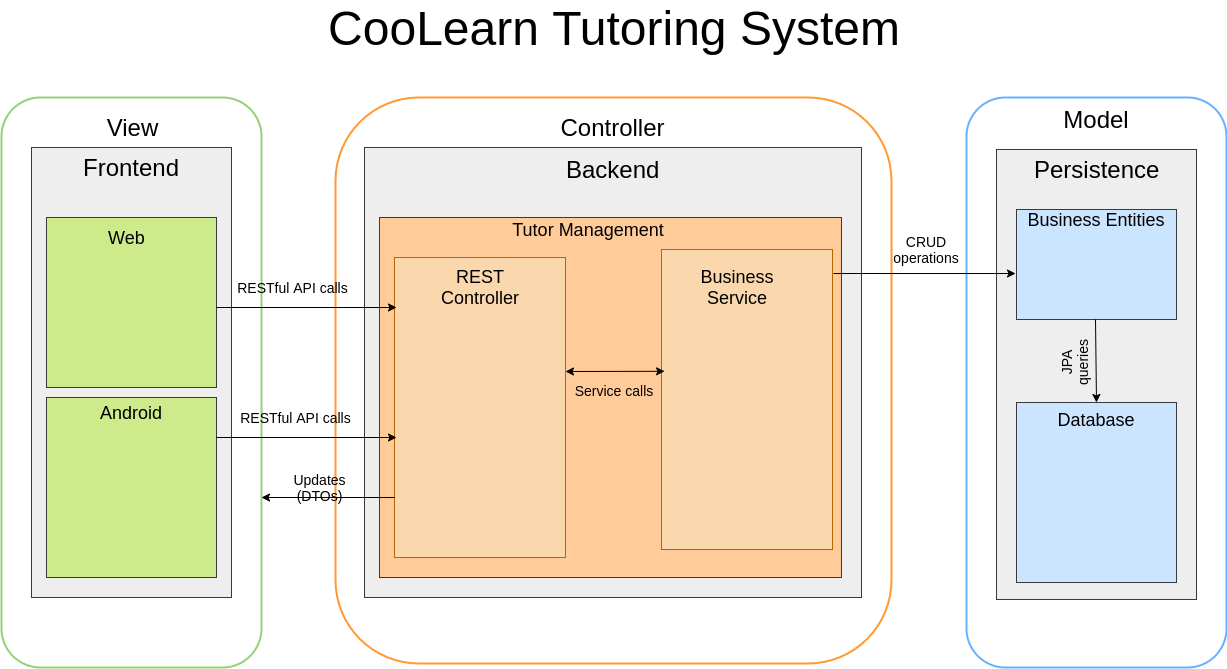

The diagram above was exported from draw.io. Its source (the exported page's mxGraphModel, read from the mxfile embedded in the PNG):
<mxGraphModel dx="2168" dy="760" grid="1" gridSize="10" guides="1" tooltips="1" connect="1" arrows="1" fold="1" page="1" pageScale="1" pageWidth="827" pageHeight="1169" background="#ffffff" math="0" shadow="0">
  <root>
    <mxCell id="0" />
    <mxCell id="1" parent="0" />
    <mxCell id="gDDmOcbXdFC-csD6_VTi-2" value="" style="rounded=1;whiteSpace=wrap;html=1;strokeWidth=2;fillColor=none;strokeColor=#FF9933;" parent="1" vertex="1">
      <mxGeometry x="284" y="150" width="556" height="566" as="geometry" />
    </mxCell>
    <mxCell id="gDDmOcbXdFC-csD6_VTi-10" value="" style="rounded=1;whiteSpace=wrap;html=1;strokeWidth=2;fillColor=none;strokeColor=#66B2FF;" parent="1" vertex="1">
      <mxGeometry x="915" y="150" width="260" height="570" as="geometry" />
    </mxCell>
    <mxCell id="V4DNcRsJb2FE44sbOV4u-7" value="" style="rounded=0;whiteSpace=wrap;html=1;fillColor=#eeeeee;strokeColor=#36393d;" parent="1" vertex="1">
      <mxGeometry x="-20" y="200" width="200" height="450" as="geometry" />
    </mxCell>
    <mxCell id="V4DNcRsJb2FE44sbOV4u-8" value="" style="rounded=0;whiteSpace=wrap;html=1;fillColor=#eeeeee;strokeColor=#36393d;" parent="1" vertex="1">
      <mxGeometry x="313" y="200" width="497" height="450" as="geometry" />
    </mxCell>
    <mxCell id="V4DNcRsJb2FE44sbOV4u-9" value="" style="rounded=0;whiteSpace=wrap;html=1;fillColor=#eeeeee;strokeColor=#36393d;" parent="1" vertex="1">
      <mxGeometry x="945" y="202" width="200" height="450" as="geometry" />
    </mxCell>
    <mxCell id="V4DNcRsJb2FE44sbOV4u-10" value="&lt;font style=&quot;font-size: 24px&quot;&gt;Frontend&lt;/font&gt;" style="text;html=1;resizable=0;autosize=1;align=center;verticalAlign=middle;points=[];fillColor=none;strokeColor=none;rounded=0;" parent="1" vertex="1">
      <mxGeometry x="25" y="210" width="110" height="20" as="geometry" />
    </mxCell>
    <mxCell id="V4DNcRsJb2FE44sbOV4u-11" value="&lt;font style=&quot;font-size: 24px&quot;&gt;Backend&lt;/font&gt;" style="text;html=1;resizable=0;autosize=1;align=center;verticalAlign=middle;points=[];fillColor=none;strokeColor=none;rounded=0;" parent="1" vertex="1">
      <mxGeometry x="506.5" y="212" width="110" height="20" as="geometry" />
    </mxCell>
    <mxCell id="V4DNcRsJb2FE44sbOV4u-12" value="&lt;font style=&quot;font-size: 24px&quot;&gt;Persistence&lt;/font&gt;" style="text;html=1;resizable=0;autosize=1;align=center;verticalAlign=middle;points=[];fillColor=none;strokeColor=none;rounded=0;" parent="1" vertex="1">
      <mxGeometry x="975" y="212" width="140" height="20" as="geometry" />
    </mxCell>
    <mxCell id="V4DNcRsJb2FE44sbOV4u-13" value="" style="rounded=0;whiteSpace=wrap;html=1;fillColor=#cdeb8b;strokeColor=#36393d;" parent="1" vertex="1">
      <mxGeometry x="-5" y="270" width="170" height="170" as="geometry" />
    </mxCell>
    <mxCell id="V4DNcRsJb2FE44sbOV4u-14" value="" style="rounded=0;whiteSpace=wrap;html=1;fillColor=#cdeb8b;strokeColor=#36393d;" parent="1" vertex="1">
      <mxGeometry x="-5" y="450" width="170" height="180" as="geometry" />
    </mxCell>
    <mxCell id="V4DNcRsJb2FE44sbOV4u-15" value="&lt;font style=&quot;font-size: 18px&quot;&gt;Web&lt;/font&gt;" style="text;html=1;resizable=0;autosize=1;align=center;verticalAlign=middle;points=[];fillColor=none;strokeColor=none;rounded=0;" parent="1" vertex="1">
      <mxGeometry x="50" y="280" width="50" height="20" as="geometry" />
    </mxCell>
    <mxCell id="V4DNcRsJb2FE44sbOV4u-16" value="&lt;font style=&quot;font-size: 18px&quot;&gt;Android&lt;/font&gt;" style="text;html=1;resizable=0;autosize=1;align=center;verticalAlign=middle;points=[];fillColor=none;strokeColor=none;rounded=0;" parent="1" vertex="1">
      <mxGeometry x="40" y="455" width="80" height="20" as="geometry" />
    </mxCell>
    <mxCell id="V4DNcRsJb2FE44sbOV4u-19" value="&lt;font style=&quot;font-size: 48px&quot;&gt;CooLearn Tutoring System&lt;/font&gt;" style="text;html=1;strokeColor=none;fillColor=none;align=center;verticalAlign=middle;whiteSpace=wrap;rounded=0;" parent="1" vertex="1">
      <mxGeometry x="266.5" y="70" width="590" height="20" as="geometry" />
    </mxCell>
    <mxCell id="V4DNcRsJb2FE44sbOV4u-24" value="" style="rounded=0;whiteSpace=wrap;html=1;fillColor=#ffcc99;strokeColor=#36393d;" parent="1" vertex="1">
      <mxGeometry x="328" y="270" width="462" height="360" as="geometry" />
    </mxCell>
    <mxCell id="V4DNcRsJb2FE44sbOV4u-25" value="&lt;font style=&quot;font-size: 18px&quot;&gt;Tutor Management&lt;/font&gt;" style="text;html=1;strokeColor=none;fillColor=none;align=center;verticalAlign=middle;whiteSpace=wrap;rounded=0;" parent="1" vertex="1">
      <mxGeometry x="451.5" y="272" width="170" height="20" as="geometry" />
    </mxCell>
    <mxCell id="V4DNcRsJb2FE44sbOV4u-28" value="" style="rounded=0;whiteSpace=wrap;html=1;fillColor=#cce5ff;strokeColor=#36393d;" parent="1" vertex="1">
      <mxGeometry x="965" y="262" width="160" height="110" as="geometry" />
    </mxCell>
    <mxCell id="V4DNcRsJb2FE44sbOV4u-29" value="&lt;font style=&quot;font-size: 18px&quot;&gt;Business Entities&lt;/font&gt;" style="text;html=1;strokeColor=none;fillColor=none;align=center;verticalAlign=middle;whiteSpace=wrap;rounded=0;" parent="1" vertex="1">
      <mxGeometry x="965" y="262" width="160" height="20" as="geometry" />
    </mxCell>
    <mxCell id="V4DNcRsJb2FE44sbOV4u-30" value="" style="rounded=0;whiteSpace=wrap;html=1;fillColor=#cce5ff;strokeColor=#36393d;" parent="1" vertex="1">
      <mxGeometry x="965" y="455" width="160" height="180" as="geometry" />
    </mxCell>
    <mxCell id="V4DNcRsJb2FE44sbOV4u-31" value="&lt;font style=&quot;font-size: 18px&quot;&gt;Database&lt;/font&gt;" style="text;html=1;strokeColor=none;fillColor=none;align=center;verticalAlign=middle;whiteSpace=wrap;rounded=0;" parent="1" vertex="1">
      <mxGeometry x="1010" y="462" width="70" height="20" as="geometry" />
    </mxCell>
    <mxCell id="V4DNcRsJb2FE44sbOV4u-36" value="" style="endArrow=classic;html=1;entryX=0.5;entryY=0;entryDx=0;entryDy=0;" parent="1" target="V4DNcRsJb2FE44sbOV4u-30" edge="1">
      <mxGeometry width="50" height="50" relative="1" as="geometry">
        <mxPoint x="1044" y="372" as="sourcePoint" />
        <mxPoint x="1044" y="442" as="targetPoint" />
      </mxGeometry>
    </mxCell>
    <mxCell id="V4DNcRsJb2FE44sbOV4u-37" value="" style="endArrow=classic;html=1;entryX=-0.006;entryY=0.582;entryDx=0;entryDy=0;entryPerimeter=0;" parent="1" target="V4DNcRsJb2FE44sbOV4u-28" edge="1">
      <mxGeometry width="50" height="50" relative="1" as="geometry">
        <mxPoint x="782" y="326" as="sourcePoint" />
        <mxPoint x="970" y="325" as="targetPoint" />
      </mxGeometry>
    </mxCell>
    <mxCell id="13Y4nvjoYhi1I-ka5koy-6" value="&lt;font style=&quot;font-size: 14px&quot;&gt;JPA queries&lt;/font&gt;" style="text;html=1;strokeColor=none;fillColor=none;align=center;verticalAlign=middle;whiteSpace=wrap;rounded=0;rotation=-90;" parent="1" vertex="1">
      <mxGeometry x="965" y="405" width="100" height="20" as="geometry" />
    </mxCell>
    <mxCell id="gDDmOcbXdFC-csD6_VTi-1" value="" style="rounded=1;whiteSpace=wrap;html=1;strokeWidth=2;fillColor=none;strokeColor=#97D077;" parent="1" vertex="1">
      <mxGeometry x="-50" y="150" width="260" height="570" as="geometry" />
    </mxCell>
    <mxCell id="gDDmOcbXdFC-csD6_VTi-3" value="&lt;font style=&quot;font-size: 24px&quot;&gt;View&lt;/font&gt;" style="text;html=1;strokeColor=none;fillColor=none;align=center;verticalAlign=middle;whiteSpace=wrap;rounded=0;" parent="1" vertex="1">
      <mxGeometry x="60" y="170" width="40" height="20" as="geometry" />
    </mxCell>
    <mxCell id="gDDmOcbXdFC-csD6_VTi-7" value="&lt;font style=&quot;font-size: 24px&quot;&gt;Controller&lt;/font&gt;" style="text;html=1;strokeColor=none;fillColor=none;align=center;verticalAlign=middle;whiteSpace=wrap;rounded=0;" parent="1" vertex="1">
      <mxGeometry x="541.5" y="170" width="40" height="20" as="geometry" />
    </mxCell>
    <mxCell id="gDDmOcbXdFC-csD6_VTi-8" value="&lt;font style=&quot;font-size: 24px&quot;&gt;Model&lt;br&gt;&lt;/font&gt;" style="text;html=1;strokeColor=none;fillColor=none;align=center;verticalAlign=middle;whiteSpace=wrap;rounded=0;" parent="1" vertex="1">
      <mxGeometry x="1030" y="162" width="30" height="20" as="geometry" />
    </mxCell>
    <mxCell id="13Y4nvjoYhi1I-ka5koy-4" value="&lt;font style=&quot;font-size: 14px&quot;&gt;RESTful API calls&lt;/font&gt;" style="text;html=1;strokeColor=none;fillColor=none;align=center;verticalAlign=middle;whiteSpace=wrap;rounded=0;" parent="1" vertex="1">
      <mxGeometry x="174" y="460" width="139" height="20" as="geometry" />
    </mxCell>
    <mxCell id="yBcY53rTyvTL_csfleMj-1" value="&lt;font style=&quot;font-size: 14px&quot;&gt;RESTful API calls&lt;/font&gt;" style="text;html=1;strokeColor=none;fillColor=none;align=center;verticalAlign=middle;whiteSpace=wrap;rounded=0;" parent="1" vertex="1">
      <mxGeometry x="176" y="330" width="129" height="20" as="geometry" />
    </mxCell>
    <mxCell id="gDDmOcbXdFC-csD6_VTi-16" value="&lt;font style=&quot;font-size: 14px&quot;&gt;Updates (DTOs)&lt;/font&gt;" style="text;html=1;strokeColor=none;fillColor=none;align=center;verticalAlign=middle;whiteSpace=wrap;rounded=0;" parent="1" vertex="1">
      <mxGeometry x="220" y="530" width="97" height="20" as="geometry" />
    </mxCell>
    <mxCell id="gDDmOcbXdFC-csD6_VTi-18" value="&lt;font style=&quot;font-size: 14px&quot;&gt;Service calls&lt;/font&gt;" style="text;html=1;strokeColor=none;fillColor=none;align=center;verticalAlign=middle;whiteSpace=wrap;rounded=0;" parent="1" vertex="1">
      <mxGeometry x="519" y="433" width="86" height="20" as="geometry" />
    </mxCell>
    <mxCell id="13Y4nvjoYhi1I-ka5koy-12" value="&lt;font style=&quot;font-size: 14px&quot;&gt;CRUD operations&lt;/font&gt;" style="text;html=1;strokeColor=none;fillColor=none;align=center;verticalAlign=middle;whiteSpace=wrap;rounded=0;" parent="1" vertex="1">
      <mxGeometry x="840" y="292" width="70" height="20" as="geometry" />
    </mxCell>
    <mxCell id="gDDmOcbXdFC-csD6_VTi-22" value="" style="rounded=0;whiteSpace=wrap;html=1;strokeColor=#b46504;strokeWidth=1;fillColor=#fad7ac;" parent="1" vertex="1">
      <mxGeometry x="343" y="310" width="171" height="300" as="geometry" />
    </mxCell>
    <mxCell id="gDDmOcbXdFC-csD6_VTi-23" value="" style="rounded=0;whiteSpace=wrap;html=1;strokeColor=#b46504;strokeWidth=1;fillColor=#fad7ac;" parent="1" vertex="1">
      <mxGeometry x="610" y="302" width="171" height="300" as="geometry" />
    </mxCell>
    <mxCell id="V4DNcRsJb2FE44sbOV4u-20" value="&lt;font style=&quot;font-size: 18px&quot;&gt;REST Controller&lt;/font&gt;" style="text;html=1;strokeColor=none;fillColor=none;align=center;verticalAlign=middle;whiteSpace=wrap;rounded=0;" parent="1" vertex="1">
      <mxGeometry x="368.5" y="330" width="120" height="20" as="geometry" />
    </mxCell>
    <mxCell id="V4DNcRsJb2FE44sbOV4u-22" value="&lt;font style=&quot;font-size: 18px&quot;&gt;Business Service&lt;br&gt;&lt;/font&gt;" style="text;html=1;strokeColor=none;fillColor=none;align=center;verticalAlign=middle;whiteSpace=wrap;rounded=0;" parent="1" vertex="1">
      <mxGeometry x="665.5" y="330" width="40" height="20" as="geometry" />
    </mxCell>
    <mxCell id="gDDmOcbXdFC-csD6_VTi-24" value="" style="endArrow=classic;html=1;" parent="1" edge="1">
      <mxGeometry width="50" height="50" relative="1" as="geometry">
        <mxPoint x="165" y="360" as="sourcePoint" />
        <mxPoint x="345" y="360" as="targetPoint" />
      </mxGeometry>
    </mxCell>
    <mxCell id="gDDmOcbXdFC-csD6_VTi-26" value="" style="endArrow=classic;html=1;" parent="1" edge="1">
      <mxGeometry width="50" height="50" relative="1" as="geometry">
        <mxPoint x="165.00000000000023" y="490" as="sourcePoint" />
        <mxPoint x="345" y="490" as="targetPoint" />
      </mxGeometry>
    </mxCell>
    <mxCell id="gDDmOcbXdFC-csD6_VTi-27" value="" style="endArrow=classic;html=1;exitX=0.001;exitY=0.8;exitDx=0;exitDy=0;exitPerimeter=0;" parent="1" source="gDDmOcbXdFC-csD6_VTi-22" edge="1">
      <mxGeometry width="50" height="50" relative="1" as="geometry">
        <mxPoint x="290" y="550" as="sourcePoint" />
        <mxPoint x="210" y="550" as="targetPoint" />
      </mxGeometry>
    </mxCell>
    <mxCell id="gDDmOcbXdFC-csD6_VTi-28" value="" style="endArrow=classic;startArrow=classic;html=1;entryX=0.018;entryY=0.406;entryDx=0;entryDy=0;entryPerimeter=0;" parent="1" target="gDDmOcbXdFC-csD6_VTi-23" edge="1">
      <mxGeometry width="50" height="50" relative="1" as="geometry">
        <mxPoint x="514" y="424" as="sourcePoint" />
        <mxPoint x="609" y="428" as="targetPoint" />
      </mxGeometry>
    </mxCell>
  </root>
</mxGraphModel>